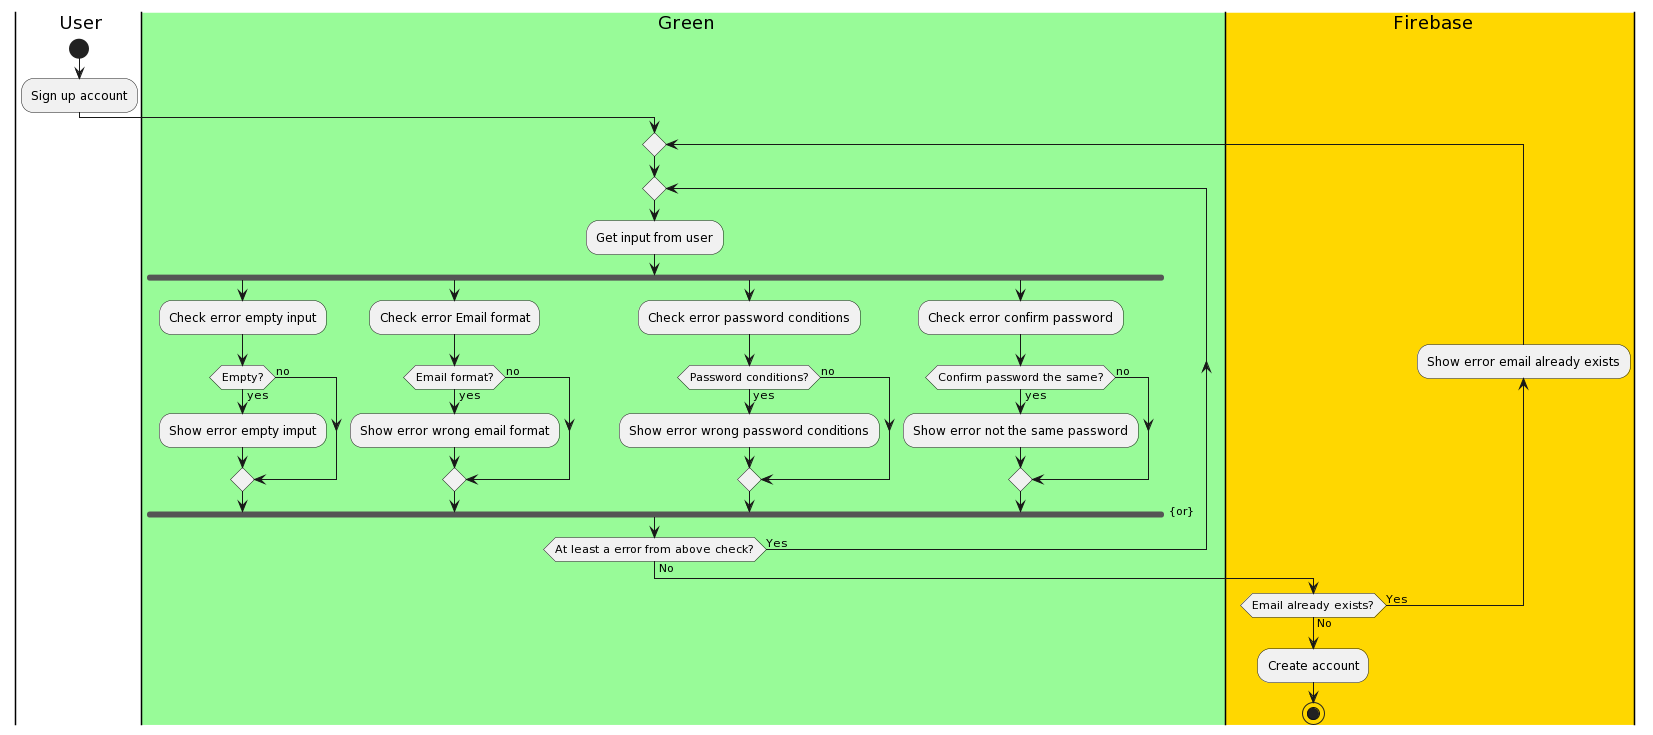

The diagram above was rendered by PlantUML. Its source (embedded in the PNG):
@startuml
|#white|user| User
|#palegreen|green| Green
|#gold|firebase| Firebase
|user|
start
:Sign up account;
|green|
repeat 
repeat 
:Get input from user;
fork
  :Check error empty input;
  if (Empty?) then (yes)
    :Show error empty imput;
  else (no)
  endif
fork again
  :Check error Email format;
  if (Email format?) then (yes)
    :Show error wrong email format;
  else (no)
  endif
fork again
  :Check error password conditions;
  if (Password conditions?) then (yes)
    :Show error wrong password conditions;
  else (no)
  endif
fork again
  :Check error confirm password;
  if (Confirm password the same?) then (yes)
    :Show error not the same password;
  else (no)
  endif
end fork {or}
repeat while (At least a error from above check?) is (Yes) not (No)
|firebase|
backward :Show error email already exists;
repeat while (Email already exists?) is (Yes) not (No)
:Create account;
stop
@enduml